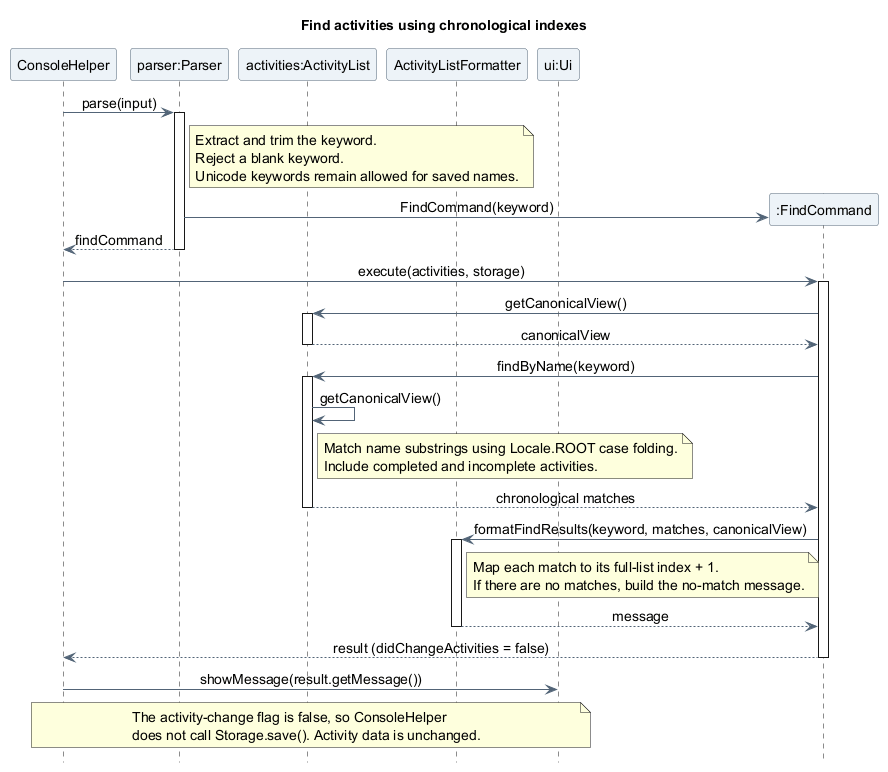

The diagram above was rendered by PlantUML. Its source (embedded in the PNG):
@startuml
title Find activities using chronological indexes
skinparam backgroundColor white
skinparam shadowing false
skinparam defaultFontName SansSerif
skinparam defaultFontSize 14
skinparam ParticipantBackgroundColor #EDF3F8
skinparam ParticipantBorderColor #526477
skinparam ArrowColor #526477
skinparam sequenceMessageAlign center
hide footbox

participant "ConsoleHelper" as Console
participant "parser:Parser" as Parser
participant "activities:ActivityList" as Activities
participant "ActivityListFormatter" as Formatter
participant "ui:Ui" as UI

Console -> Parser : parse(input)
activate Parser
note right of Parser
  Extract and trim the keyword.
  Reject a blank keyword.
  Unicode keywords remain allowed for saved names.
end note
create participant ":FindCommand" as Find
Parser -> Find : FindCommand(keyword)
Parser --> Console : findCommand
deactivate Parser

Console -> Find : execute(activities, storage)
activate Find
Find -> Activities : getCanonicalView()
activate Activities
Activities --> Find : canonicalView
deactivate Activities
Find -> Activities : findByName(keyword)
activate Activities
Activities -> Activities : getCanonicalView()
note right of Activities
  Match name substrings using Locale.ROOT case folding.
  Include completed and incomplete activities.
end note
Activities --> Find : chronological matches
deactivate Activities
Find -> Formatter : formatFindResults(keyword, matches, canonicalView)
activate Formatter
note right of Formatter
  Map each match to its full-list index + 1.
  If there are no matches, build the no-match message.
end note
Formatter --> Find : message
deactivate Formatter
Find --> Console : result (didChangeActivities = false)
deactivate Find
Console -> UI : showMessage(result.getMessage())

note over Console, UI
  The activity-change flag is false, so ConsoleHelper
  does not call Storage.save(). Activity data is unchanged.
end note
@enduml